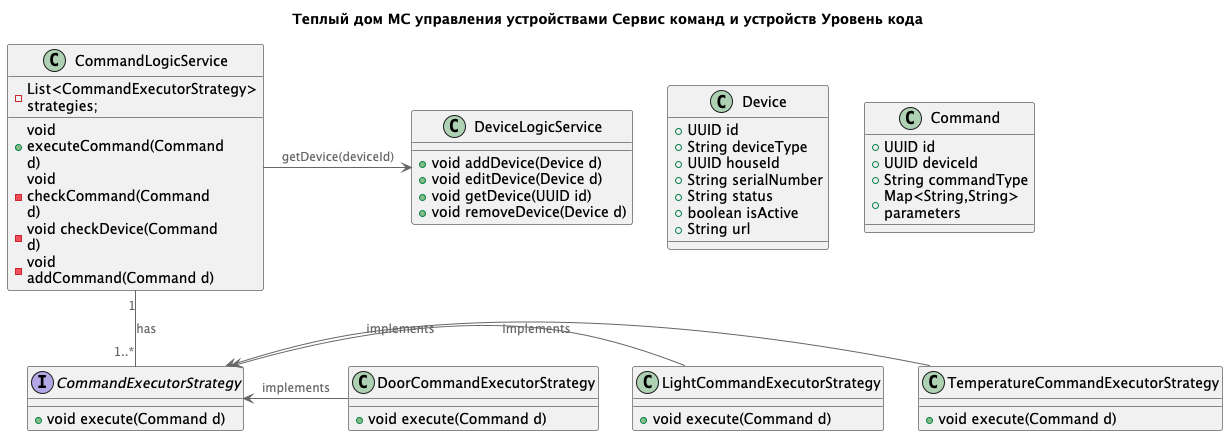

The diagram above was rendered by PlantUML. Its source (embedded in the PNG):
@startuml
title Теплый дом МС управления устройствами Сервис команд и устройств Уровень кода

top to bottom direction

!includeurl https://raw.githubusercontent.com/RicardoNiepel/C4-PlantUML/master/C4_Component.puml

class Device {
  +UUID id
  +String deviceType
  +UUID houseId
  +String serialNumber
  +String status
  +boolean isActive
  +String url
}

class Command {
  +UUID id
  +UUID deviceId
  +String commandType
  +Map<String,String> parameters
}

class DeviceLogicService {
  +void addDevice(Device d)
  +void editDevice(Device d)
  +void getDevice(UUID id)
  +void removeDevice(Device d)
}

class CommandLogicService {
  -List<CommandExecutorStrategy> strategies;
  +void executeCommand(Command d)
  -void checkCommand(Command d)
  -void checkDevice(Command d)
  -void addCommand(Command d)
}

interface CommandExecutorStrategy {
  +void execute(Command d)
}

class TemperatureCommandExecutorStrategy {
  +void execute(Command d)
}

class LightCommandExecutorStrategy {
  +void execute(Command d)
}

class DoorCommandExecutorStrategy {
  +void execute(Command d)
}

CommandLogicService "1" -- "1..*" CommandExecutorStrategy : has
CommandExecutorStrategy <- TemperatureCommandExecutorStrategy : implements
CommandExecutorStrategy <- LightCommandExecutorStrategy : implements
CommandExecutorStrategy <- DoorCommandExecutorStrategy : implements

CommandLogicService -> DeviceLogicService : getDevice(deviceId)

@enduml